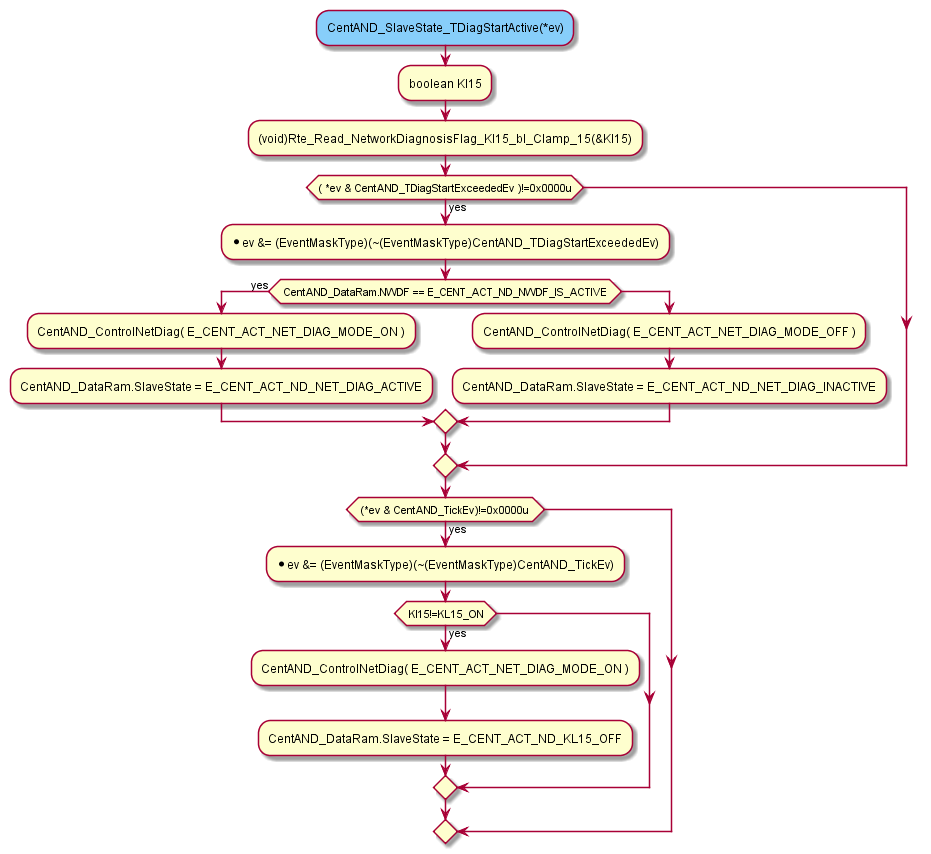

The diagram above was rendered by PlantUML. Its source (embedded in the PNG):
@startuml "CentAND_SlaveState_TDiagStartActive.png"

   #LightSkyBlue:CentAND_SlaveState_TDiagStartActive(*ev);
		:boolean Kl15;
   :(void)Rte_Read_NetworkDiagnosisFlag_Kl15_bl_Clamp_15(&Kl15);
		if (( *ev & CentAND_TDiagStartExceededEv )!=0x0000u) then (yes)
     :*ev &= (EventMaskType)(~(EventMaskType)CentAND_TDiagStartExceededEv);
      if ( CentAND_DataRam.NWDF == E_CENT_ACT_ND_NWDF_IS_ACTIVE ) then (yes)
         :CentAND_ControlNetDiag( E_CENT_ACT_NET_DIAG_MODE_ON );
         :CentAND_DataRam.SlaveState = E_CENT_ACT_ND_NET_DIAG_ACTIVE;
      else
         :CentAND_ControlNetDiag( E_CENT_ACT_NET_DIAG_MODE_OFF );
         :CentAND_DataRam.SlaveState = E_CENT_ACT_ND_NET_DIAG_INACTIVE;
		   endif
		endif
   if ( (*ev & CentAND_TickEv)!=0x0000u ) then (yes)
		 :*ev &= (EventMaskType)(~(EventMaskType)CentAND_TickEv);
		    if( Kl15!=KL15_ON) then (yes)
			  :CentAND_ControlNetDiag( E_CENT_ACT_NET_DIAG_MODE_ON );
			  :CentAND_DataRam.SlaveState = E_CENT_ACT_ND_KL15_OFF;		
       endif
   endif			
@enduml